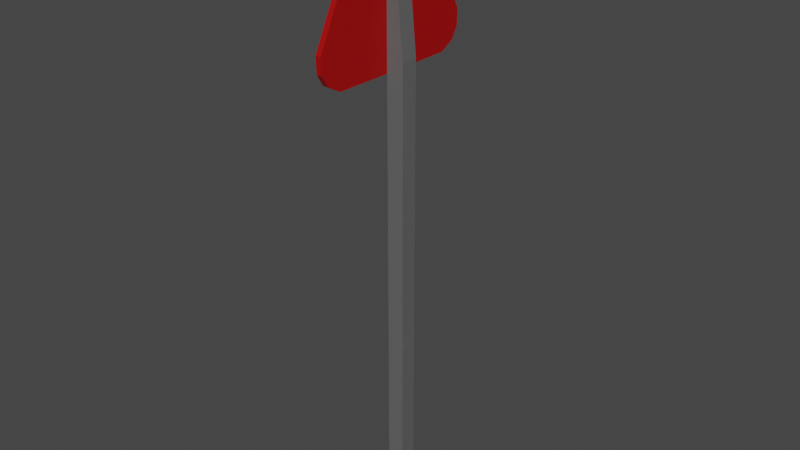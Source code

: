 # Source: Sign2UV_1.blend  (saved by Blender 2.82.7; exported with 4.5.12 LTS)
import bpy
from mathutils import Matrix  # noqa: F401  (used for matrix-valued properties, if any)

bpy.ops.wm.read_factory_settings(use_empty=True)
scene = bpy.context.scene
scene.name = 'Scene'

# ---- collections
col_collection = bpy.data.collections.new('Collection'); scene.collection.children.link(col_collection)

# ---- materials (node trees are filled in below, after node groups)
mat_material = bpy.data.materials.new('Material')
mat_material.alpha_threshold = 0.0
mat_material.use_transparent_shadow = False
mat_material.line_color = (0.0, 0.0, 0.0, 1.0)
mat_material_003 = bpy.data.materials.new('Material.003')
mat_material_003.use_transparent_shadow = False
mat_material_008 = bpy.data.materials.new('Material.008')
mat_material_008.use_transparent_shadow = False

# ---- material node trees
mat_material.use_nodes = True; mat_material.node_tree.nodes.clear()
_N = mat_material.node_tree.nodes; _L = mat_material.node_tree.links
n0 = _N.new('ShaderNodeOutputMaterial'); n0.name = 'Material Output'; n0.location = (300, 300)
n1 = _N.new('ShaderNodeBsdfPrincipled'); n1.name = 'Principled BSDF'; n1.location = (10, 300)
n1.distribution = 'GGX'
n1.subsurface_method = 'BURLEY'
n1.inputs[0].default_value = (0.1262, 0.1262, 0.1262, 1.0)
n1.inputs[2].default_value = 0.4
n1.inputs[3].default_value = 1.45
n1.inputs[27].default_value = (0.0, 0.0, 0.0, 1.0)
n1.inputs[28].default_value = 1.0
_L.new(n1.outputs[0], n0.inputs[0])
n0.is_active_output = True
mat_material_003.use_nodes = True; mat_material_003.node_tree.nodes.clear()
_N = mat_material_003.node_tree.nodes; _L = mat_material_003.node_tree.links
n0 = _N.new('ShaderNodeOutputMaterial'); n0.name = 'Material Output'; n0.location = (300, 300)
n1 = _N.new('ShaderNodeBsdfPrincipled'); n1.name = 'Principled BSDF'; n1.location = (10, 300)
n1.distribution = 'GGX'
n1.subsurface_method = 'BURLEY'
n1.inputs[0].default_value = (0.3972, 0.0, 0.0002438, 1.0)
n1.inputs[3].default_value = 1.45
n1.inputs[27].default_value = (0.0, 0.0, 0.0, 1.0)
n1.inputs[28].default_value = 1.0
_L.new(n1.outputs[0], n0.inputs[0])
n0.is_active_output = True
mat_material_008.use_nodes = True; mat_material_008.node_tree.nodes.clear()
_N = mat_material_008.node_tree.nodes; _L = mat_material_008.node_tree.links
n0 = _N.new('ShaderNodeOutputMaterial'); n0.name = 'Material Output'; n0.location = (300, 300)
n1 = _N.new('ShaderNodeBsdfPrincipled'); n1.name = 'Principled BSDF'; n1.location = (10, 300)
n1.distribution = 'GGX'
n1.subsurface_method = 'BURLEY'
n1.inputs[3].default_value = 1.45
n1.inputs[27].default_value = (0.0, 0.0, 0.0, 1.0)
n1.inputs[28].default_value = 1.0
_L.new(n1.outputs[0], n0.inputs[0])
n0.is_active_output = True

# ---- world
world_world = bpy.data.worlds.new('World'); scene.world = world_world
world_world.use_nodes = True; world_world.node_tree.nodes.clear()
_N = world_world.node_tree.nodes; _L = world_world.node_tree.links
n0 = _N.new('ShaderNodeOutputWorld'); n0.name = 'World Output'; n0.location = (300, 300)
n1 = _N.new('ShaderNodeBackground'); n1.name = 'Background'; n1.location = (10, 300)
n1.inputs[0].default_value = (0.05088, 0.05088, 0.05088, 1.0)
_L.new(n1.outputs[0], n0.inputs[0])
n0.is_active_output = True
world_world.color = (0.05088, 0.05088, 0.05088)
world_world.use_sun_shadow = False
world_world.sun_shadow_jitter_overblur = 0.0

# ---- meshes
me_cube_001_cell_003 = bpy.data.meshes.new('Cube.001_cell.003')
me_cube_001_cell_003.from_pydata([(-1.976, -0.1129, 0.1129), (-1.976, -0.1129, -0.1129), (-1.75, -0.1129, 0.1129), (-1.75, -0.1129, -0.1129), (-1.75, 2.312, -0.1129), (-1.75, 2.14, 0.1129), (-1.976, 2.82, -0.1129), (-1.976, 2.648, 0.1129), (-1.75, 2.312, -0.1129), (-1.75, 2.14, 0.1129), (-1.976, 2.82, -0.1129), (-1.976, 2.648, 0.1129)], [], [(3, 8, 9, 2), (0, 11, 10, 1), (1, 10, 8, 3), (1, 3, 2, 0), (2, 9, 11, 0), (6, 7, 5, 4)])
_k = set([(4, 5), (4, 6), (5, 7), (6, 7), (8, 9), (8, 10), (9, 11), (10, 11)])
me_cube_001_cell_003.attributes.new('sharp_edge', 'BOOLEAN', 'EDGE').data.foreach_set('value', [ (min(e.vertices), max(e.vertices)) in _k for e in me_cube_001_cell_003.edges])
_uv = me_cube_001_cell_003.uv_layers.new(name='UVMap')
_uv.uv.foreach_set('vector', [0.09255, 0.03509, 0.09255, 0.1841, 0.07867, 0.1736, 0.07867, 0.03509, 0.4631, 0.6319, 0.4631, 0.7598, 0.4526, 0.7677, 0.4526, 0.6319, 0.7532, 0.3023, 0.7532, 0.537, 0.7713, 0.4964, 0.7713, 0.3023, 0.7532, 0.3023, 0.7713, 0.3023, 0.7713, 0.3023, 0.7532, 0.3023, 0.7713, 0.3023, 0.7713, 0.4826, 0.7532, 0.5233, 0.7532, 0.3023, 0.7129, 0.4534, 0.7129, 0.5468, 0.5468, 0.3627, 0.4535, 0.2693])
me_cube_001_cell_003.materials.append(mat_material)
me_cube_001_cell_003.materials.append(mat_material_003)
me_cube_001_cell_003.materials.append(mat_material_008)
me_cube_001_cell_003.use_remesh_fix_poles = True
me_cube_001_cell_003.use_remesh_preserve_attributes = False
me_cube_001_cell_003.use_mirror_vertex_groups = False
me_cube_001_cell_003.update()
me_cube_001_cell_001 = bpy.data.meshes.new('Cube.001_cell.001')
me_cube_001_cell_001.from_pydata([(-1.976, 5.846, 0.1129), (-1.976, 5.846, -0.113), (-1.75, 5.846, -0.113), (-1.75, 5.846, 0.1129), (-1.976, 7.188, 0.1129), (-1.976, 7.188, -0.113), (-1.877, 7.188, -0.113), (-1.877, 7.188, 0.1129), (-1.854, 6.948, 0.1129), (-1.854, 6.948, -0.113), (-1.976, 5.846, 0.8344), (-1.791, 7.426, -0.113), (-1.79, 7.304, -0.113), (-1.79, 7.304, 0.1129), (-1.721, 7.239, -0.113), (-1.774, 7.054, -0.113), (-1.774, 7.054, 0.1129), (-1.721, 7.239, 0.1129), (-1.976, 5.67, 0.1129), (-1.976, 5.67, -0.113), (-2.049, 5.67, 0.1129), (-2.049, 5.67, -0.113), (-2.049, 7.276, -0.5894), (-1.976, 7.276, -0.5894), (-2.049, 5.779, 1.064), (-2.049, 5.676, 0.8789), (-1.976, 5.676, 0.8789), (-1.976, 5.779, 1.064), (-1.976, 5.921, 1.151), (-1.976, 6.132, 1.16), (-2.049, 6.132, 1.16), (-2.049, 5.921, 1.151), (-1.976, 5.779, -1.064), (-1.976, 5.676, -0.8789), (-2.049, 5.676, -0.8789), (-2.049, 5.779, -1.064), (-2.049, 5.921, -1.151), (-2.049, 6.132, -1.16), (-1.976, 6.132, -1.16), (-1.976, 5.921, -1.151), (-2.049, 7.535, -0.4178), (-1.976, 7.535, -0.4178), (-2.049, 7.624, -0.2554), (-2.049, 7.59, -0.2053), (-1.976, 7.625, -0.2534), (-1.976, 7.409, 0.06634), (-1.791, 7.426, 0.05092), (-1.775, 7.384, 0.1129), (-1.79, 7.384, 0.1129), (-1.976, 7.309, 0.2145), (-1.976, 6.942, 0.756), (-2.049, 6.938, 0.7581), (-1.75, 2.317, -0.1129), (-1.75, 2.146, 0.1129), (-1.976, 2.825, -0.1129), (-1.976, 2.654, 0.1129), (-2.049, 7.59, -0.2053), (-2.049, 7.624, -0.2554), (-1.976, 7.625, -0.2534), (-1.976, 7.409, 0.06634), (-1.791, 7.426, 0.05092), (-1.775, 7.384, 0.1129), (-1.79, 7.384, 0.1129), (-1.976, 7.309, 0.2145), (-1.976, 6.942, 0.756), (-2.049, 6.938, 0.7581), (-1.75, 2.317, -0.1129), (-1.75, 2.146, 0.1129), (-1.976, 2.825, -0.1129), (-1.976, 2.654, 0.1129)], [], [(6, 5, 4, 7), (12, 13, 62, 60, 11), (56, 57, 40, 22, 37, 36, 35, 34, 21, 20, 25, 24, 31, 30, 65), (39, 38, 23, 41, 58, 59, 63, 4, 5, 1, 0, 10, 26, 18, 19, 33, 32), (16, 17, 61, 62, 13, 7, 4, 0, 69, 67, 3, 8), (15, 9, 2, 52, 68, 1, 5, 6, 12, 11, 14), (66, 53, 55, 54), (3, 2, 9, 8), (8, 9, 15, 16), (6, 7, 13, 12), (17, 14, 11, 60, 61), (14, 17, 16, 15), (32, 35, 36, 39), (19, 18, 20, 21), (20, 18, 26, 25), (23, 38, 37, 22), (23, 22, 40, 41), (29, 64, 65, 30), (19, 21, 34, 33), (24, 27, 28, 31), (25, 26, 27, 24), (29, 30, 31, 28), (33, 34, 35, 32), (37, 38, 39, 36), (63, 64, 29, 28, 27, 26, 10, 0, 4), (45, 44, 42, 43), (46, 48, 47), (57, 58, 41, 40), (68, 69, 0, 1), (43, 51, 50, 49, 45), (67, 52, 2, 3)])
me_cube_001_cell_001.polygons.foreach_set('material_index', [0, 0, 2, 1, 0, 0, 0, 0, 0, 0, 0, 0, 1, 1, 1, 1, 1, 1, 1, 1, 1, 1, 1, 1, 1, 0, 0, 1, 0, 0, 0])
_k = set([(42, 43), (42, 44), (43, 51), (44, 45), (45, 49), (46, 47), (46, 48), (47, 48), (49, 50), (50, 51), (52, 67), (52, 68), (53, 55), (53, 66), (54, 55), (54, 66), (56, 57), (56, 65), (57, 58), (58, 59), (59, 63), (60, 61), (60, 62), (61, 62), (63, 64), (64, 65), (67, 69), (68, 69)])
me_cube_001_cell_001.attributes.new('sharp_edge', 'BOOLEAN', 'EDGE').data.foreach_set('value', [ (min(e.vertices), max(e.vertices)) in _k for e in me_cube_001_cell_001.edges])
_uv = me_cube_001_cell_001.uv_layers.new(name='UVMap')
_uv.uv.foreach_set('vector', [0.7611, 0.8868, 0.7532, 0.8868, 0.7532, 0.8868, 0.7611, 0.8868, 0.7682, 0.896, 0.7682, 0.896, 0.7681, 0.9024, 0.7681, 0.9058, 0.7681, 0.9058, 0.4483, 0.9888, 0.446, 0.9903, 0.4385, 0.9862, 0.4305, 0.9742, 0.4041, 0.9212, 0.4045, 0.9114, 0.4086, 0.9048, 0.4171, 0.9001, 0.4526, 0.8998, 0.4631, 0.8998, 0.4986, 0.9001, 0.5071, 0.9048, 0.5112, 0.9114, 0.5116, 0.9212, 0.493, 0.9585, 0.1564, 0.406, 0.1569, 0.419, 0.1218, 0.4893, 0.1113, 0.5052, 0.1012, 0.5107, 0.08153, 0.4975, 0.07242, 0.4913, 0.07867, 0.4839, 0.09255, 0.4839, 0.09255, 0.4014, 0.07867, 0.4014, 0.03432, 0.4014, 0.03158, 0.3909, 0.07867, 0.3905, 0.09255, 0.3905, 0.1396, 0.3909, 0.151, 0.3972, 0.7694, 0.8761, 0.7736, 0.8909, 0.7693, 0.9025, 0.7681, 0.9024, 0.7682, 0.896, 0.7611, 0.8868, 0.7532, 0.8868, 0.7532, 0.7794, 0.7532, 0.5238, 0.7713, 0.4831, 0.7713, 0.7794, 0.763, 0.8676, 0.7694, 0.8761, 0.763, 0.8676, 0.7713, 0.7794, 0.7713, 0.4968, 0.7532, 0.5375, 0.7532, 0.7794, 0.7532, 0.8868, 0.7611, 0.8868, 0.7682, 0.896, 0.7681, 0.9058, 0.7736, 0.8909, 0.4533, 0.1841, 0.5466, 0.184, 0.8336, 0.5466, 0.7401, 0.4533, 0.07867, 0.4014, 0.09255, 0.4014, 0.09255, 0.4691, 0.07867, 0.4691, 0.07867, 0.4691, 0.09255, 0.4691, 0.09255, 0.4757, 0.07867, 0.4757, 0.7611, 0.8868, 0.7611, 0.8868, 0.7682, 0.896, 0.7682, 0.896, 0.07867, 0.487, 0.09255, 0.487, 0.09255, 0.4985, 0.08248, 0.4985, 0.07867, 0.4959, 0.09255, 0.487, 0.07867, 0.487, 0.07867, 0.4757, 0.09255, 0.4757, 0.7532, 0.7739, 0.7474, 0.7739, 0.7474, 0.7853, 0.7532, 0.7853, 0.7532, 0.7652, 0.7532, 0.7652, 0.7474, 0.7652, 0.7474, 0.7652, 0.7474, 0.7652, 0.7532, 0.7652, 0.7532, 0.7657, 0.7474, 0.7657, 0.7532, 0.8938, 0.7532, 0.8023, 0.7474, 0.8023, 0.7474, 0.8938, 0.7532, 0.8938, 0.7474, 0.8938, 0.7474, 0.9146, 0.7532, 0.9146, 0.7532, 0.8023, 0.7532, 0.8671, 0.7474, 0.8667, 0.7474, 0.8023, 0.7532, 0.7652, 0.7474, 0.7652, 0.7474, 0.7657, 0.7532, 0.7657, 0.7474, 0.7739, 0.7532, 0.7739, 0.7532, 0.7853, 0.7474, 0.7853, 0.7474, 0.7657, 0.7532, 0.7657, 0.7532, 0.7739, 0.7474, 0.7739, 0.7532, 0.8023, 0.7474, 0.8023, 0.7474, 0.7853, 0.7532, 0.7853, 0.7532, 0.7657, 0.7474, 0.7657, 0.7474, 0.7739, 0.7532, 0.7739, 0.7474, 0.8023, 0.7532, 0.8023, 0.7532, 0.7853, 0.7474, 0.7853, 0.07242, 0.4913, 0.03913, 0.4687, 0.0143, 0.419, 0.01485, 0.406, 0.02022, 0.3972, 0.03158, 0.3909, 0.03432, 0.4014, 0.07867, 0.4014, 0.07867, 0.4839, 1.0, 0.2861, 0.7975, 0.08374, 0.9683, 0.08484, 1.0, 0.1165, 0.5498, 0.2704, 0.5881, 0.3096, 0.5525, 0.3091, 0.7474, 0.9217, 0.7532, 0.9218, 0.7532, 0.9146, 0.7474, 0.9146, 0.4526, 0.768, 0.4631, 0.7601, 0.4631, 0.908, 0.4526, 0.908, 0.1165, 0.1165, 0.7179, 0.1168, 0.7166, 0.2863, 0.3786, 0.2861, 0.2861, 0.2861, 0.07867, 0.1739, 0.09255, 0.1845, 0.09255, 0.4014, 0.07867, 0.4014])
me_cube_001_cell_001.materials.append(mat_material)
me_cube_001_cell_001.materials.append(mat_material_003)
me_cube_001_cell_001.materials.append(mat_material_008)
me_cube_001_cell_001.use_remesh_fix_poles = True
me_cube_001_cell_001.use_remesh_preserve_attributes = False
me_cube_001_cell_001.use_mirror_vertex_groups = False
me_cube_001_cell_001.update()
me_cube_001_cell_002 = bpy.data.meshes.new('Cube.001_cell.002')
me_cube_001_cell_002.from_pydata([(-2.049, 7.276, 0.5894), (-1.976, 7.276, 0.5894), (-2.049, 7.535, 0.4177), (-2.049, 6.941, 0.7563), (-1.976, 6.945, 0.7544), (-2.049, 7.591, -0.2032), (-2.049, 7.625, -0.2539), (-1.976, 7.41, 0.06771), (-1.976, 7.626, -0.2517), (-1.976, 7.659, -0.1914), (-2.049, 7.659, -0.1914), (-1.976, 7.665, -0.113), (-1.976, 7.665, 0.1129), (-2.049, 7.665, -0.113), (-2.049, 7.665, 0.1129), (-2.049, 7.659, 0.1914), (-1.976, 7.659, 0.1914), (-1.976, 7.535, 0.4177), (-1.976, 6.945, 0.7544), (-2.049, 6.941, 0.7563), (-2.049, 7.591, -0.2032), (-2.049, 7.625, -0.2539), (-1.976, 7.626, -0.2517), (-1.976, 7.41, 0.06771)], [], [(19, 18, 1, 0), (0, 1, 17, 2), (21, 20, 19, 0, 2, 15, 14, 13, 10), (23, 4, 3, 5), (5, 6, 22, 23), (7, 8, 9, 11, 12, 16, 17, 1, 18), (10, 9, 8, 21), (13, 11, 9, 10), (12, 11, 13, 14), (12, 14, 15, 16), (2, 17, 16, 15)])
me_cube_001_cell_002.polygons.foreach_set('material_index', [1, 1, 1, 0, 0, 1, 1, 1, 1, 1, 1])
_k = set([(3, 4), (3, 5), (4, 23), (5, 6), (6, 22), (7, 8), (7, 18), (8, 21), (18, 19), (19, 20), (20, 21), (22, 23)])
me_cube_001_cell_002.attributes.new('sharp_edge', 'BOOLEAN', 'EDGE').data.foreach_set('value', [ (min(e.vertices), max(e.vertices)) in _k for e in me_cube_001_cell_002.edges])
_uv = me_cube_001_cell_002.uv_layers.new(name='UVMap')
_uv.uv.foreach_set('vector', [0.7474, 0.867, 0.7532, 0.8673, 0.7532, 0.8938, 0.7474, 0.8938, 0.7474, 0.8938, 0.7532, 0.8938, 0.7532, 0.9146, 0.7474, 0.9146, 0.4461, 0.9904, 0.4484, 0.9888, 0.4929, 0.9587, 0.4852, 0.9742, 0.4772, 0.9862, 0.4667, 0.992, 0.4631, 0.9922, 0.4526, 0.9922, 0.449, 0.992, 1.0, 0.2857, 0.5709, 0.2861, 0.4005, 0.1169, 1.0, 0.1163, 0.8837, 0.0, 0.9159, 0.03221, 0.917, 0.2027, 0.7143, 0.0, 0.08144, 0.4975, 0.1011, 0.5108, 0.09737, 0.5128, 0.09255, 0.5132, 0.07867, 0.5132, 0.07384, 0.5128, 0.05993, 0.5052, 0.04938, 0.4893, 0.03923, 0.4689, 0.7474, 0.9245, 0.7532, 0.9245, 0.7532, 0.9219, 0.7474, 0.9218, 0.7474, 0.9249, 0.7532, 0.9249, 0.7532, 0.9245, 0.7474, 0.9245, 0.7532, 0.9249, 0.7532, 0.9249, 0.7474, 0.9249, 0.7474, 0.9249, 0.7532, 0.9249, 0.7474, 0.9249, 0.7474, 0.9245, 0.7532, 0.9245, 0.7474, 0.9146, 0.7532, 0.9146, 0.7532, 0.9245, 0.7474, 0.9245])
me_cube_001_cell_002.materials.append(mat_material)
me_cube_001_cell_002.materials.append(mat_material_003)
me_cube_001_cell_002.materials.append(mat_material_008)
me_cube_001_cell_002.use_remesh_fix_poles = True
me_cube_001_cell_002.use_remesh_preserve_attributes = False
me_cube_001_cell_002.use_mirror_vertex_groups = False
me_cube_001_cell_002.update()

# ---- objects
ob_cube_001_cell = bpy.data.objects.new('Cube.001_cell', me_cube_001_cell_003)
ob_cube_001_cell_002 = bpy.data.objects.new('Cube.001_cell.002', me_cube_001_cell_001)
ob_cube_001_cell_003 = bpy.data.objects.new('Cube.001_cell.003', me_cube_001_cell_002)

# ---- transforms, parenting, visibility, modifiers, constraints
ob_cube_001_cell.location = (0.0, -7.209, 0.0)
ob_cube_001_cell.rotation_euler = (1.571, -0.0, 0.0)
ob_cube_001_cell.lineart.crease_threshold = 0.0
ob_cube_001_cell_002.location = (0.0, -7.209, 0.0)
ob_cube_001_cell_002.rotation_euler = (1.571, -0.0, 0.0)
ob_cube_001_cell_002.lineart.crease_threshold = 0.0
ob_cube_001_cell_003.location = (0.0, -7.209, 0.0)
ob_cube_001_cell_003.rotation_euler = (1.571, -0.0, 0.0)
ob_cube_001_cell_003.lineart.crease_threshold = 0.0

# ---- collection membership
col_collection.objects.link(ob_cube_001_cell)
col_collection.objects.link(ob_cube_001_cell_002)
col_collection.objects.link(ob_cube_001_cell_003)

# ---- scene / render settings (as saved in the file)
scene.frame_start = 1; scene.frame_end = 250; scene.frame_set(1)
scene.render.engine = 'BLENDER_EEVEE_NEXT'
scene.cycles.use_denoising = False
scene.cycles.samples = 128
scene.cycles.sampling_pattern = 'TABULATED_SOBOL'
scene.cycles.use_adaptive_sampling = False
scene.cycles.use_light_tree = False
scene.view_settings.view_transform = 'Filmic'
bpy.context.view_layer.update()

# ---- added for rendering (the .blend has no active camera and no usable light): camera, sun
cam_auto = bpy.data.cameras.new('AutoCamera')
cam_auto.lens = 50.0
cam_auto.sensor_width = 36.0
cam_auto.clip_end = 1000.0
ob_auto_camera = bpy.data.objects.new('AutoCamera', cam_auto)
scene.collection.objects.link(ob_auto_camera)
ob_auto_camera.location = (5.6307, -16.2282, 9.78851)
ob_auto_camera.rotation_euler = (1.09748, -7.21219e-08, 0.694738)
scene.camera = ob_auto_camera
light_auto_sun = bpy.data.lights.new('AutoSun', 'SUN')
light_auto_sun.energy = 3.0
light_auto_sun.angle = 0.0523599
ob_auto_sun = bpy.data.objects.new('AutoSun', light_auto_sun)
scene.collection.objects.link(ob_auto_sun)
ob_auto_sun.rotation_euler = (0.872665, 0.174533, 0.523599)
bpy.context.view_layer.update()
